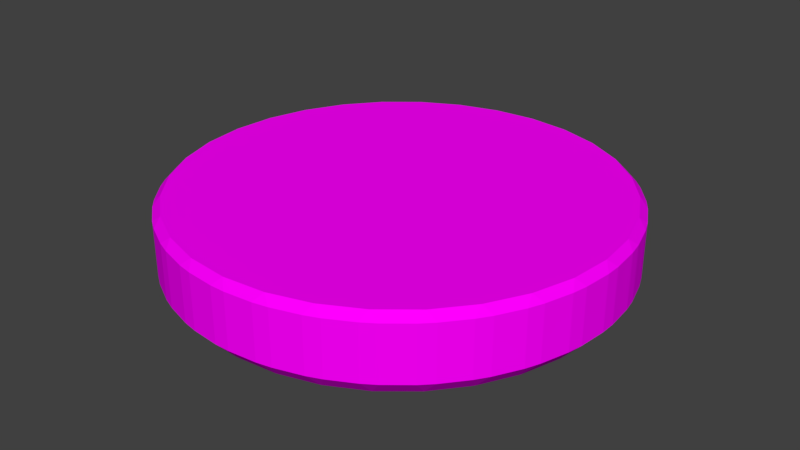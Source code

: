# Source: bottom_bun.blend  (saved by Blender 2.79.0; exported with 4.5.12 LTS)
import bpy
from mathutils import Matrix  # noqa: F401  (used for matrix-valued properties, if any)

bpy.ops.wm.read_factory_settings(use_empty=True)
scene = bpy.context.scene
scene.name = 'Scene'

# ---- collections
col_collection_1 = bpy.data.collections.new('Collection 1'); scene.collection.children.link(col_collection_1)

# ---- images (referenced by path relative to the original .blend; pixels are not part of the script)
import os
ASSET_DIR = os.environ.get("B2B_ASSET_DIR", "")  # directory of the original .blend (textures are referenced by path, not embedded)
HERE = os.path.dirname(os.path.abspath(__file__))  # packed textures are extracted next to this script under _unpacked/

def load_image(name, relpath, width, height, colorspace="sRGB"):
    """Load a texture the original file referenced (path relative to the .blend, or extracted next to this script)."""
    p = next((c for c in (os.path.join(HERE, relpath), os.path.join(ASSET_DIR, relpath)) if relpath and os.path.exists(c)), "")
    if p:
        img = bpy.data.images.load(p, check_existing=True)
        img.name = name
    else:  # same state as the original file: an image datablock whose file is absent (Cycles renders it pink)
        img = bpy.data.images.new(name, width, height)
        img.source = "FILE"
        img.filepath = "//" + (relpath or name)
    img.colorspace_settings.name = colorspace
    return img
img_bottom_bun_png = load_image('bottom_bun.png', 'bottom_bun.png', 1024, 1024, 'sRGB')

# ---- materials (node trees are filled in below, after node groups)
mat_material_001 = bpy.data.materials.new('Material.001')
mat_material_001.alpha_threshold = 0.0
mat_material_001.roughness = 0.5

# ---- material node trees
mat_material_001.use_nodes = True; mat_material_001.node_tree.nodes.clear()
_N = mat_material_001.node_tree.nodes; _L = mat_material_001.node_tree.links
n0 = _N.new('ShaderNodeOutputMaterial'); n0.name = 'Material Output'; n0.location = (300, 300)
n1 = _N.new('ShaderNodeBsdfDiffuse'); n1.name = 'Diffuse BSDF'; n1.location = (10, 300)
n2 = _N.new('ShaderNodeTexImage'); n2.name = 'Image Texture'; n2.location = (-180, 300)
n2.width = 140
n2.image = img_bottom_bun_png
_L.new(n1.outputs[0], n0.inputs[0])
_L.new(n2.outputs[0], n1.inputs[0])
n0.is_active_output = True

# ---- world
world_world = bpy.data.worlds.new('World'); scene.world = world_world
world_world.color = (0.05088, 0.05088, 0.05088)
world_world.use_sun_shadow = False
world_world.sun_shadow_jitter_overblur = 0.0
world_world.cycles.sampling_method = 'MANUAL'

# ---- meshes
me_cylinder = bpy.data.meshes.new('Cylinder')
me_cylinder.from_pydata([(-2.18e-08, 0.9285, -0.1784), (-0.03384, 0.9967, -0.1014), (0.03384, 0.9967, -0.1014), (-2.561e-08, 0.9658, 0.1784), (0.03384, 0.9967, 0.1444), (-0.03384, 0.9967, 0.1444), (0.1811, 0.9106, -0.1784), (0.1613, 0.9841, -0.1014), (0.2276, 0.9709, -0.1014), (0.1884, 0.9473, 0.1784), (0.2276, 0.9709, 0.1444), (0.1613, 0.9841, 0.1444), (0.3553, 0.8578, -0.1784), (0.3501, 0.9337, -0.1014), (0.4127, 0.9079, -0.1014), (0.3696, 0.8923, 0.1784), (0.4127, 0.9079, 0.1444), (0.3501, 0.9337, 0.1444), (0.5158, 0.772, -0.1784), (0.5256, 0.8475, -0.1014), (0.5819, 0.8099, -0.1014), (0.5366, 0.8031, 0.1784), (0.5819, 0.8099, 0.1444), (0.5256, 0.8475, 0.1444), (0.6565, 0.6565, -0.1784), (0.6808, 0.7287, -0.1014), (0.7287, 0.6808, -0.1014), (0.6829, 0.6829, 0.1784), (0.7287, 0.6808, 0.1444), (0.6808, 0.7287, 0.1444), (0.772, 0.5158, -0.1784), (0.8099, 0.5819, -0.1014), (0.8475, 0.5256, -0.1014), (0.8031, 0.5366, 0.1784), (0.8475, 0.5256, 0.1444), (0.8099, 0.5819, 0.1444), (0.8578, 0.3553, -0.1784), (0.9079, 0.4127, -0.1014), (0.9337, 0.3501, -0.1014), (0.8923, 0.3696, 0.1784), (0.9337, 0.3501, 0.1444), (0.9079, 0.4127, 0.1444), (0.9106, 0.1811, -0.1784), (0.9709, 0.2276, -0.1014), (0.9841, 0.1613, -0.1014), (0.9473, 0.1884, 0.1784), (0.9841, 0.1613, 0.1444), (0.9709, 0.2276, 0.1444), (0.9285, 7.341e-08, -0.1784), (0.9967, 0.03384, -0.1014), (0.9967, -0.03384, -0.1014), (0.9658, 6.496e-08, 0.1784), (0.9967, -0.03384, 0.1444), (0.9967, 0.03384, 0.1444), (0.9106, -0.1811, -0.1784), (0.9841, -0.1613, -0.1014), (0.9709, -0.2276, -0.1014), (0.9473, -0.1884, 0.1784), (0.9709, -0.2276, 0.1444), (0.9841, -0.1613, 0.1444), (0.8578, -0.3553, -0.1784), (0.9337, -0.3501, -0.1014), (0.9079, -0.4127, -0.1014), (0.8923, -0.3696, 0.1784), (0.9079, -0.4127, 0.1444), (0.9337, -0.3501, 0.1444), (0.772, -0.5158, -0.1784), (0.8475, -0.5256, -0.1014), (0.8099, -0.5819, -0.1014), (0.8031, -0.5366, 0.1784), (0.8099, -0.5819, 0.1444), (0.8475, -0.5256, 0.1444), (0.6565, -0.6565, -0.1784), (0.7287, -0.6808, -0.1014), (0.6808, -0.7287, -0.1014), (0.6829, -0.6829, 0.1784), (0.6808, -0.7287, 0.1444), (0.7287, -0.6808, 0.1444), (0.5158, -0.772, -0.1784), (0.5819, -0.8099, -0.1014), (0.5256, -0.8475, -0.1014), (0.5366, -0.8031, 0.1784), (0.5256, -0.8475, 0.1444), (0.5819, -0.8099, 0.1444), (0.3553, -0.8578, -0.1784), (0.4127, -0.9079, -0.1014), (0.3501, -0.9337, -0.1014), (0.3696, -0.8923, 0.1784), (0.3501, -0.9337, 0.1444), (0.4127, -0.9079, 0.1444), (0.1811, -0.9106, -0.1784), (0.2276, -0.9709, -0.1014), (0.1613, -0.9841, -0.1014), (0.1884, -0.9473, 0.1784), (0.1613, -0.9841, 0.1444), (0.2276, -0.9709, 0.1444), (-2.899e-07, -0.9285, -0.1784), (0.03384, -0.9967, -0.1014), (-0.03384, -0.9967, -0.1014), (-3.05e-07, -0.9658, 0.1784), (-0.03384, -0.9967, 0.1444), (0.03384, -0.9967, 0.1444), (-0.1811, -0.9106, -0.1784), (-0.1613, -0.9841, -0.1014), (-0.2276, -0.9709, -0.1014), (-0.1884, -0.9473, 0.1784), (-0.2276, -0.9709, 0.1444), (-0.1613, -0.9841, 0.1444), (-0.3553, -0.8578, -0.1784), (-0.3501, -0.9337, -0.1014), (-0.4127, -0.9079, -0.1014), (-0.3696, -0.8923, 0.1784), (-0.4127, -0.9079, 0.1444), (-0.3501, -0.9337, 0.1444), (-0.5158, -0.772, -0.1784), (-0.5256, -0.8475, -0.1014), (-0.5819, -0.8099, -0.1014), (-0.5366, -0.8031, 0.1784), (-0.5819, -0.8099, 0.1444), (-0.5256, -0.8475, 0.1444), (-0.6565, -0.6565, -0.1784), (-0.6808, -0.7287, -0.1014), (-0.7287, -0.6808, -0.1014), (-0.6829, -0.6829, 0.1784), (-0.7287, -0.6808, 0.1444), (-0.6808, -0.7287, 0.1444), (-0.772, -0.5158, -0.1784), (-0.8099, -0.5819, -0.1014), (-0.8475, -0.5256, -0.1014), (-0.8031, -0.5366, 0.1784), (-0.8475, -0.5256, 0.1444), (-0.8099, -0.5819, 0.1444), (-0.8578, -0.3553, -0.1784), (-0.9079, -0.4127, -0.1014), (-0.9337, -0.3501, -0.1014), (-0.8923, -0.3696, 0.1784), (-0.9337, -0.3501, 0.1444), (-0.9079, -0.4127, 0.1444), (-0.9106, -0.1811, -0.1784), (-0.9709, -0.2276, -0.1014), (-0.9841, -0.1613, -0.1014), (-0.9473, -0.1884, 0.1784), (-0.9841, -0.1613, 0.1444), (-0.9709, -0.2276, 0.1444), (-0.9285, 8.789e-07, -0.1784), (-0.9967, -0.03384, -0.1014), (-0.9967, 0.03384, -0.1014), (-0.9658, 9.032e-07, 0.1784), (-0.9967, 0.03384, 0.1444), (-0.9967, -0.03384, 0.1444), (-0.9106, 0.1811, -0.1784), (-0.9841, 0.1613, -0.1014), (-0.9709, 0.2276, -0.1014), (-0.9473, 0.1884, 0.1784), (-0.9709, 0.2276, 0.1444), (-0.9841, 0.1613, 0.1444), (-0.8578, 0.3553, -0.1784), (-0.9337, 0.3501, -0.1014), (-0.9079, 0.4127, -0.1014), (-0.8923, 0.3696, 0.1784), (-0.9079, 0.4127, 0.1444), (-0.9337, 0.3501, 0.1444), (-0.772, 0.5158, -0.1784), (-0.8475, 0.5256, -0.1014), (-0.8099, 0.5819, -0.1014), (-0.8031, 0.5366, 0.1784), (-0.8099, 0.5819, 0.1444), (-0.8475, 0.5256, 0.1444), (-0.6565, 0.6565, -0.1784), (-0.7287, 0.6808, -0.1014), (-0.6808, 0.7287, -0.1014), (-0.6829, 0.6829, 0.1784), (-0.6808, 0.7287, 0.1444), (-0.7287, 0.6808, 0.1444), (-0.5158, 0.772, -0.1784), (-0.5819, 0.8099, -0.1014), (-0.5256, 0.8475, -0.1014), (-0.5366, 0.8031, 0.1784), (-0.5256, 0.8475, 0.1444), (-0.5819, 0.8099, 0.1444), (-0.3553, 0.8578, -0.1784), (-0.4127, 0.9079, -0.1014), (-0.3501, 0.9337, -0.1014), (-0.3696, 0.8923, 0.1784), (-0.3501, 0.9337, 0.1444), (-0.4127, 0.9079, 0.1444), (-0.1811, 0.9106, -0.1784), (-0.2276, 0.9709, -0.1014), (-0.1613, 0.9841, -0.1014), (-0.1884, 0.9473, 0.1784), (-0.1613, 0.9841, 0.1444), (-0.2276, 0.9709, 0.1444)], [], [(188, 190, 5, 1), (14, 16, 23, 19), (20, 22, 29, 25), (26, 28, 35, 31), (32, 34, 41, 37), (38, 40, 47, 43), (44, 46, 53, 49), (50, 52, 59, 55), (56, 58, 65, 61), (62, 64, 71, 67), (68, 70, 77, 73), (74, 76, 83, 79), (80, 82, 89, 85), (86, 88, 95, 91), (92, 94, 101, 97), (98, 100, 107, 103), (104, 106, 113, 109), (110, 112, 119, 115), (116, 118, 125, 121), (122, 124, 131, 127), (128, 130, 137, 133), (134, 136, 143, 139), (140, 142, 149, 145), (146, 148, 155, 151), (152, 154, 161, 157), (158, 160, 167, 163), (164, 166, 173, 169), (170, 172, 179, 175), (176, 178, 185, 181), (182, 184, 191, 187), (8, 10, 17, 13), (9, 3, 189, 183, 177, 171, 165, 159, 153, 147, 141, 135, 129, 123, 117, 111, 105, 99, 93, 87, 81, 75, 69, 63, 57, 51, 45, 39, 33, 27, 21, 15), (2, 4, 11, 7), (0, 1, 2), (3, 4, 5), (6, 7, 8), (9, 10, 11), (12, 13, 14), (15, 16, 17), (18, 19, 20), (21, 22, 23), (24, 25, 26), (27, 28, 29), (30, 31, 32), (33, 34, 35), (36, 37, 38), (39, 40, 41), (42, 43, 44), (45, 46, 47), (48, 49, 50), (51, 52, 53), (54, 55, 56), (57, 58, 59), (60, 61, 62), (63, 64, 65), (66, 67, 68), (69, 70, 71), (72, 73, 74), (75, 76, 77), (78, 79, 80), (81, 82, 83), (84, 85, 86), (87, 88, 89), (90, 91, 92), (93, 94, 95), (96, 97, 98), (99, 100, 101), (102, 103, 104), (105, 106, 107), (108, 109, 110), (111, 112, 113), (114, 115, 116), (117, 118, 119), (120, 121, 122), (123, 124, 125), (126, 127, 128), (129, 130, 131), (132, 133, 134), (135, 136, 137), (138, 139, 140), (141, 142, 143), (144, 145, 146), (147, 148, 149), (150, 151, 152), (153, 154, 155), (156, 157, 158), (159, 160, 161), (162, 163, 164), (165, 166, 167), (168, 169, 170), (171, 172, 173), (174, 175, 176), (177, 178, 179), (180, 181, 182), (183, 184, 185), (186, 187, 188), (189, 190, 191), (2, 7, 6, 0), (11, 4, 3, 9), (1, 5, 4, 2), (10, 8, 7, 11), (8, 13, 12, 6), (17, 10, 9, 15), (16, 14, 13, 17), (14, 19, 18, 12), (23, 16, 15, 21), (22, 20, 19, 23), (20, 25, 24, 18), (29, 22, 21, 27), (28, 26, 25, 29), (26, 31, 30, 24), (35, 28, 27, 33), (34, 32, 31, 35), (32, 37, 36, 30), (41, 34, 33, 39), (40, 38, 37, 41), (38, 43, 42, 36), (47, 40, 39, 45), (46, 44, 43, 47), (44, 49, 48, 42), (53, 46, 45, 51), (52, 50, 49, 53), (50, 55, 54, 48), (59, 52, 51, 57), (58, 56, 55, 59), (56, 61, 60, 54), (65, 58, 57, 63), (64, 62, 61, 65), (62, 67, 66, 60), (71, 64, 63, 69), (70, 68, 67, 71), (68, 73, 72, 66), (77, 70, 69, 75), (76, 74, 73, 77), (74, 79, 78, 72), (83, 76, 75, 81), (82, 80, 79, 83), (80, 85, 84, 78), (89, 82, 81, 87), (88, 86, 85, 89), (86, 91, 90, 84), (95, 88, 87, 93), (94, 92, 91, 95), (92, 97, 96, 90), (101, 94, 93, 99), (100, 98, 97, 101), (98, 103, 102, 96), (107, 100, 99, 105), (106, 104, 103, 107), (104, 109, 108, 102), (113, 106, 105, 111), (112, 110, 109, 113), (110, 115, 114, 108), (119, 112, 111, 117), (118, 116, 115, 119), (116, 121, 120, 114), (125, 118, 117, 123), (124, 122, 121, 125), (122, 127, 126, 120), (131, 124, 123, 129), (130, 128, 127, 131), (128, 133, 132, 126), (137, 130, 129, 135), (136, 134, 133, 137), (134, 139, 138, 132), (143, 136, 135, 141), (142, 140, 139, 143), (140, 145, 144, 138), (149, 142, 141, 147), (148, 146, 145, 149), (146, 151, 150, 144), (155, 148, 147, 153), (154, 152, 151, 155), (152, 157, 156, 150), (161, 154, 153, 159), (160, 158, 157, 161), (158, 163, 162, 156), (167, 160, 159, 165), (166, 164, 163, 167), (164, 169, 168, 162), (173, 166, 165, 171), (172, 170, 169, 173), (170, 175, 174, 168), (179, 172, 171, 177), (178, 176, 175, 179), (176, 181, 180, 174), (185, 178, 177, 183), (184, 182, 181, 185), (182, 187, 186, 180), (191, 184, 183, 189), (190, 188, 187, 191), (188, 1, 0, 186), (5, 190, 189, 3), (0, 6, 12, 18, 24, 30, 36, 42, 48, 54, 60, 66, 72, 78, 84, 90, 96, 102, 108, 114, 120, 126, 132, 138, 144, 150, 156, 162, 168, 174, 180, 186)])
_uv = me_cylinder.uv_layers.new(name='UVMap')
_uv.uv.foreach_set('vector', [0.7844, 0.913, 0.7844, 0.8287, 0.8183, 0.8287, 0.8183, 0.913, 0.9339, 0.913, 0.9339, 0.8287, 0.9621, 0.8287, 0.9621, 0.913, 0.976, 0.913, 0.976, 0.8287, 1.0, 0.8287, 1.0, 0.913, 0.9873, 0.6599, 0.9873, 0.7443, 0.9611, 0.7443, 0.9611, 0.6599, 0.9461, 0.6599, 0.9461, 0.7443, 0.9162, 0.7443, 0.9162, 0.6599, 0.8996, 0.6599, 0.8996, 0.7443, 0.8671, 0.7443, 0.8671, 0.6599, 0.8495, 0.6599, 0.8495, 0.7443, 0.8157, 0.7443, 0.8157, 0.6599, 0.7978, 0.6599, 0.7978, 0.7443, 0.764, 0.7443, 0.764, 0.6599, 0.7464, 0.6599, 0.7464, 0.7443, 0.7139, 0.7443, 0.7139, 0.6599, 0.6973, 0.6599, 0.6973, 0.7443, 0.6673, 0.7443, 0.6673, 0.6599, 0.6524, 0.6599, 0.6524, 0.7443, 0.6262, 0.7443, 0.6262, 0.6599, 0.2656, 0.8287, 0.2656, 0.7443, 0.2918, 0.7443, 0.2918, 0.8287, 0.3067, 0.8287, 0.3067, 0.7443, 0.3367, 0.7443, 0.3367, 0.8287, 0.3533, 0.8287, 0.3533, 0.7443, 0.3858, 0.7443, 0.3858, 0.8287, 0.4034, 0.8287, 0.4034, 0.7443, 0.4372, 0.7443, 0.4372, 0.8287, 0.4551, 0.8287, 0.4551, 0.7443, 0.4889, 0.7443, 0.4889, 0.8287, 0.5065, 0.8287, 0.5065, 0.7443, 0.539, 0.7443, 0.539, 0.8287, 0.5556, 0.8287, 0.5556, 0.7443, 0.5855, 0.7443, 0.5855, 0.8287, 0.6005, 0.8287, 0.6005, 0.7443, 0.6267, 0.7443, 0.6267, 0.8287, 0.9861, 0.7443, 0.9861, 0.8287, 0.9579, 0.8287, 0.9579, 0.7443, 0.9421, 0.7443, 0.9421, 0.8287, 0.9107, 0.8287, 0.9107, 0.7443, 0.8935, 0.7443, 0.8935, 0.8287, 0.8602, 0.8287, 0.8602, 0.7443, 0.8423, 0.7443, 0.8423, 0.8287, 0.8084, 0.8287, 0.8084, 0.7443, 0.7905, 0.7443, 0.7905, 0.8287, 0.7572, 0.8287, 0.7572, 0.7443, 0.74, 0.7443, 0.74, 0.8287, 0.7087, 0.8287, 0.7087, 0.7443, 0.6928, 0.7443, 0.6928, 0.8287, 0.6646, 0.8287, 0.6646, 0.7443, 0.6507, 0.7443, 0.6507, 0.8287, 0.6267, 0.8287, 0.6267, 0.7443, 0.6406, 0.913, 0.6406, 0.8287, 0.6688, 0.8287, 0.6688, 0.913, 0.6847, 0.913, 0.6847, 0.8287, 0.716, 0.8287, 0.716, 0.913, 0.7332, 0.913, 0.7332, 0.8287, 0.7665, 0.8287, 0.7665, 0.913, 0.8867, 0.913, 0.8867, 0.8287, 0.918, 0.8287, 0.918, 0.913, 0.8073, 0.5957, 0.7661, 0.6063, 0.724, 0.6063, 0.6828, 0.5957, 0.6439, 0.5749, 0.609, 0.5446, 0.5792, 0.5061, 0.5559, 0.4609, 0.5398, 0.4106, 0.5316, 0.3572, 0.5316, 0.3027, 0.5398, 0.2494, 0.5559, 0.1991, 0.5792, 0.1538, 0.609, 0.1153, 0.6439, 0.08507, 0.6828, 0.06423, 0.724, 0.05361, 0.7661, 0.05361, 0.8073, 0.06423, 0.8462, 0.08507, 0.8812, 0.1153, 0.9109, 0.1538, 0.9343, 0.1991, 0.9504, 0.2494, 0.9586, 0.3027, 0.9586, 0.3572, 0.9504, 0.4106, 0.9343, 0.4609, 0.9109, 0.5061, 0.8812, 0.5446, 0.8462, 0.5749, 0.8362, 0.913, 0.8362, 0.8287, 0.8695, 0.8287, 0.8695, 0.913, 0.9388, 1.0, 0.9317, 0.9736, 0.9495, 0.9736, 0.3171, 0.7237, 0.3039, 0.7237, 0.317, 0.708, 0.9862, 1.0, 0.9828, 0.9736, 1.0, 0.9736, 0.3039, 0.9365, 0.2897, 0.9365, 0.3029, 0.9224, 0.8118, 0.9497, 0.798, 0.9306, 0.8152, 0.9239, 0.5803, 0.8882, 0.5741, 0.8747, 0.5913, 0.8814, 0.8592, 0.9375, 0.8485, 0.9153, 0.8663, 0.913, 0.5311, 0.8755, 0.5229, 0.8638, 0.5408, 0.8661, 0.9074, 0.9375, 0.9003, 0.913, 0.9181, 0.9153, 0.4809, 0.8755, 0.4711, 0.8661, 0.489, 0.8638, 0.9548, 0.9497, 0.9515, 0.9239, 0.9686, 0.9306, 0.4316, 0.8882, 0.4206, 0.8814, 0.4378, 0.8747, 0.6115, 0.8374, 0.6267, 0.8638, 0.6101, 0.8638, 0.2757, 0.7044, 0.2757, 0.691, 0.2901, 0.7016, 0.5653, 0.8374, 0.5776, 0.8638, 0.56, 0.8638, 0.3275, 0.905, 0.3347, 0.9167, 0.3171, 0.9167, 0.5173, 0.8374, 0.5262, 0.8638, 0.5083, 0.8638, 0.3171, 0.7059, 0.3172, 0.6895, 0.3299, 0.7059, 0.4692, 0.8374, 0.4745, 0.8638, 0.4569, 0.8638, 0.2901, 0.6895, 0.3039, 0.6902, 0.2901, 0.7044, 0.423, 0.8374, 0.4244, 0.8638, 0.4078, 0.8638, 0.2787, 0.7088, 0.2901, 0.7205, 0.2735, 0.7205, 0.3828, 0.9426, 0.3705, 0.9219, 0.3881, 0.9173, 0.477, 0.9777, 0.4698, 0.965, 0.4874, 0.9695, 0.4309, 0.9364, 0.4219, 0.913, 0.4398, 0.913, 0.4271, 0.9713, 0.4181, 0.9607, 0.436, 0.9607, 0.4789, 0.9426, 0.4736, 0.9173, 0.4912, 0.9219, 0.3771, 0.9777, 0.3667, 0.9695, 0.3843, 0.965, 0.7514, 0.9623, 0.7666, 0.9887, 0.75, 0.9887, 0.2757, 0.9068, 0.2757, 0.8933, 0.2901, 0.904, 0.7052, 0.9623, 0.7175, 0.9887, 0.6999, 0.9887, 0.2901, 0.7237, 0.2906, 0.7088, 0.3039, 0.7237, 0.6572, 0.9623, 0.6661, 0.9887, 0.6482, 0.9887, 0.3171, 0.7245, 0.3172, 0.708, 0.3299, 0.7245, 0.6091, 0.9623, 0.6144, 0.9887, 0.5968, 0.9887, 0.3039, 0.9083, 0.2901, 0.9083, 0.3034, 0.8933, 0.5629, 0.9623, 0.5643, 0.9887, 0.5477, 0.9887, 0.3233, 0.9284, 0.3347, 0.94, 0.3181, 0.94, 0.332, 0.6833, 0.3231, 0.6599, 0.341, 0.6599, 0.4531, 0.731, 0.4442, 0.7205, 0.4621, 0.7205, 0.2891, 0.8933, 0.2768, 0.8726, 0.2944, 0.8681, 0.5135, 0.7205, 0.5207, 0.7331, 0.5031, 0.7286, 0.3372, 0.8872, 0.3282, 0.8638, 0.3461, 0.8638, 0.5635, 0.7268, 0.5725, 0.7374, 0.5545, 0.7374, 0.394, 0.8374, 0.4078, 0.8638, 0.3906, 0.8638, 0.2885, 0.7399, 0.2895, 0.7257, 0.3027, 0.7399, 0.3466, 0.8374, 0.3573, 0.8638, 0.3395, 0.8638, 0.2453, 0.8134, 0.2454, 0.7976, 0.2585, 0.8134, 0.2984, 0.8374, 0.3055, 0.8638, 0.2877, 0.8638, 0.3039, 0.6895, 0.3171, 0.6897, 0.3039, 0.7052, 0.251, 0.8374, 0.2543, 0.8638, 0.2372, 0.8638, 0.3039, 0.9224, 0.2897, 0.9224, 0.3029, 0.9083, 0.4253, 0.6966, 0.4115, 0.6775, 0.4286, 0.6708, 0.7202, 0.9374, 0.714, 0.9239, 0.7312, 0.9306, 0.4726, 0.6844, 0.4619, 0.6622, 0.4798, 0.6599, 0.671, 0.9247, 0.6628, 0.913, 0.6807, 0.9153, 0.5209, 0.6844, 0.5138, 0.6599, 0.5316, 0.6622, 0.6207, 0.9247, 0.611, 0.9153, 0.6289, 0.913, 0.5683, 0.6966, 0.5649, 0.6708, 0.5821, 0.6775, 0.5715, 0.9374, 0.5605, 0.9306, 0.5777, 0.9239, 0.8432, 1.0, 0.8294, 0.9736, 0.8465, 0.9736, 0.3285, 0.9167, 0.3347, 0.9284, 0.3176, 0.9284, 0.8905, 1.0, 0.8798, 0.9736, 0.8977, 0.9736, 0.3034, 0.8406, 0.3116, 0.8523, 0.2937, 0.8523, 0.9495, 0.9736, 0.9828, 0.9736, 0.9862, 1.0, 0.9388, 1.0, 0.448, 0.6344, 0.482, 0.6344, 0.4901, 0.6461, 0.4399, 0.6461, 0.8183, 0.913, 0.8183, 0.8287, 0.8362, 0.8287, 0.8362, 0.913, 0.8867, 0.8287, 0.8867, 0.913, 0.8695, 0.913, 0.8695, 0.8287, 0.7666, 0.9474, 0.798, 0.9306, 0.8118, 0.9497, 0.7672, 0.9736, 0.5913, 0.8814, 0.6227, 0.8982, 0.6267, 0.913, 0.5803, 0.8882, 0.9339, 0.8287, 0.9339, 0.913, 0.918, 0.913, 0.918, 0.8287, 0.8152, 0.9239, 0.8485, 0.9153, 0.8592, 0.9375, 0.8118, 0.9497, 0.5408, 0.8661, 0.5741, 0.8747, 0.5803, 0.8882, 0.5311, 0.8755, 0.976, 0.8287, 0.976, 0.913, 0.9621, 0.913, 0.9621, 0.8287, 0.8663, 0.913, 0.9003, 0.913, 0.9074, 0.9375, 0.8592, 0.9375, 0.489, 0.8638, 0.5229, 0.8638, 0.5311, 0.8755, 0.4809, 0.8755, 0.9873, 0.7443, 0.9873, 0.6599, 1.0, 0.6599, 1.0, 0.7443, 0.9181, 0.9153, 0.9515, 0.9239, 0.9548, 0.9497, 0.9074, 0.9375, 0.4378, 0.8747, 0.4711, 0.8661, 0.4809, 0.8755, 0.4316, 0.8882, 0.9461, 0.7443, 0.9461, 0.6599, 0.9611, 0.6599, 0.9611, 0.7443, 0.9686, 0.9306, 1.0, 0.9474, 0.9994, 0.9736, 0.9548, 0.9497, 0.3893, 0.8982, 0.4206, 0.8814, 0.4316, 0.8882, 0.3852, 0.913, 0.8996, 0.7443, 0.8996, 0.6599, 0.9162, 0.6599, 0.9162, 0.7443, 0.6101, 0.8638, 0.5776, 0.8638, 0.5653, 0.8374, 0.6115, 0.8374, 0.482, 0.6577, 0.448, 0.6577, 0.4399, 0.6461, 0.4901, 0.6461, 0.8495, 0.7443, 0.8495, 0.6599, 0.8671, 0.6599, 0.8671, 0.7443, 0.56, 0.8638, 0.5262, 0.8638, 0.5173, 0.8374, 0.5653, 0.8374, 0.338, 0.6895, 0.3719, 0.6895, 0.3801, 0.7011, 0.3299, 0.7011, 0.7978, 0.7443, 0.7978, 0.6599, 0.8157, 0.6599, 0.8157, 0.7443, 0.5083, 0.8638, 0.4745, 0.8638, 0.4692, 0.8374, 0.5173, 0.8374, 0.3476, 0.6344, 0.3816, 0.6344, 0.3897, 0.6461, 0.3395, 0.6461, 0.7464, 0.7443, 0.7464, 0.6599, 0.764, 0.6599, 0.764, 0.7443, 0.4569, 0.8638, 0.4244, 0.8638, 0.423, 0.8374, 0.4692, 0.8374, 0.338, 0.7128, 0.3719, 0.7128, 0.3801, 0.7245, 0.3299, 0.7245, 0.6973, 0.7443, 0.6973, 0.6599, 0.7139, 0.6599, 0.7139, 0.7443, 0.338, 0.9346, 0.3705, 0.9219, 0.3828, 0.9426, 0.3366, 0.9607, 0.4874, 0.9695, 0.5199, 0.9823, 0.5251, 0.9965, 0.477, 0.9777, 0.6524, 0.7443, 0.6524, 0.6599, 0.6673, 0.6599, 0.6673, 0.7443, 0.3881, 0.9173, 0.4219, 0.913, 0.4309, 0.9364, 0.3828, 0.9426, 0.436, 0.9607, 0.4698, 0.965, 0.477, 0.9777, 0.4271, 0.9713, 0.6135, 0.7443, 0.6135, 0.6599, 0.6262, 0.6599, 0.6262, 0.7443, 0.4398, 0.913, 0.4736, 0.9173, 0.4789, 0.9426, 0.4309, 0.9364, 0.3843, 0.965, 0.4181, 0.9607, 0.4271, 0.9713, 0.3771, 0.9777, 0.3067, 0.7443, 0.3067, 0.8287, 0.2918, 0.8287, 0.2918, 0.7443, 0.4912, 0.9219, 0.5237, 0.9346, 0.5251, 0.9607, 0.4789, 0.9426, 0.3342, 0.9823, 0.3667, 0.9695, 0.3771, 0.9777, 0.329, 0.9965, 0.3533, 0.7443, 0.3533, 0.8287, 0.3367, 0.8287, 0.3367, 0.7443, 0.75, 0.9887, 0.7175, 0.9887, 0.7052, 0.9623, 0.7514, 0.9623, 0.338, 0.7011, 0.3719, 0.7011, 0.3801, 0.7128, 0.3299, 0.7128, 0.4034, 0.7443, 0.4034, 0.8287, 0.3858, 0.8287, 0.3858, 0.7443, 0.6999, 0.9887, 0.6661, 0.9887, 0.6572, 0.9623, 0.7052, 0.9623, 0.3611, 0.7257, 0.395, 0.7257, 0.4032, 0.7374, 0.353, 0.7374, 0.4551, 0.7443, 0.4551, 0.8287, 0.4372, 0.8287, 0.4372, 0.7443, 0.6482, 0.9887, 0.6144, 0.9887, 0.6091, 0.9623, 0.6572, 0.9623, 0.4318, 0.6577, 0.3978, 0.6577, 0.3897, 0.6461, 0.4399, 0.6461, 0.5065, 0.7443, 0.5065, 0.8287, 0.4889, 0.8287, 0.4889, 0.7443, 0.5968, 0.9887, 0.5643, 0.9887, 0.5629, 0.9623, 0.6091, 0.9623, 0.3431, 0.8933, 0.3771, 0.8933, 0.3852, 0.905, 0.335, 0.905, 0.5556, 0.7443, 0.5556, 0.8287, 0.539, 0.8287, 0.539, 0.7443, 0.2893, 0.6642, 0.3231, 0.6599, 0.332, 0.6833, 0.284, 0.6895, 0.4621, 0.7205, 0.4959, 0.7248, 0.5031, 0.7374, 0.4531, 0.731, 0.6005, 0.7443, 0.6005, 0.8287, 0.5855, 0.8287, 0.5855, 0.7443, 0.341, 0.6599, 0.3748, 0.6642, 0.3801, 0.6895, 0.332, 0.6833, 0.4104, 0.7248, 0.4442, 0.7205, 0.4531, 0.731, 0.4032, 0.7374, 0.9861, 0.8287, 0.9861, 0.7443, 1.0, 0.7443, 1.0, 0.8287, 0.2944, 0.8681, 0.3282, 0.8638, 0.3372, 0.8872, 0.2891, 0.8933, 0.5545, 0.7374, 0.5207, 0.7331, 0.5135, 0.7205, 0.5635, 0.7268, 0.9421, 0.8287, 0.9421, 0.7443, 0.9579, 0.7443, 0.9579, 0.8287, 0.3461, 0.8638, 0.3799, 0.8681, 0.3852, 0.8933, 0.3372, 0.8872, 0.6063, 0.7331, 0.5725, 0.7374, 0.5635, 0.7268, 0.6135, 0.7205, 0.8935, 0.8287, 0.8935, 0.7443, 0.9107, 0.7443, 0.9107, 0.8287, 0.3906, 0.8638, 0.3573, 0.8638, 0.3466, 0.8374, 0.394, 0.8374, 0.3109, 0.7257, 0.3448, 0.7257, 0.353, 0.7374, 0.3027, 0.7374, 0.8423, 0.8287, 0.8423, 0.7443, 0.8602, 0.7443, 0.8602, 0.8287, 0.3395, 0.8638, 0.3055, 0.8638, 0.2984, 0.8374, 0.3466, 0.8374, 0.4318, 0.6461, 0.3978, 0.6461, 0.3897, 0.6344, 0.4399, 0.6344, 0.7905, 0.8287, 0.7905, 0.7443, 0.8084, 0.7443, 0.8084, 0.8287, 0.2877, 0.8638, 0.2543, 0.8638, 0.251, 0.8374, 0.2984, 0.8374, 0.3476, 0.6461, 0.3816, 0.6461, 0.3897, 0.6577, 0.3395, 0.6577, 0.74, 0.8287, 0.74, 0.7443, 0.7572, 0.7443, 0.7572, 0.8287, 0.3801, 0.6943, 0.4115, 0.6775, 0.4253, 0.6966, 0.3807, 0.7205, 0.7312, 0.9306, 0.7625, 0.9474, 0.7666, 0.9623, 0.7202, 0.9374, 0.6928, 0.8287, 0.6928, 0.7443, 0.7087, 0.7443, 0.7087, 0.8287, 0.4286, 0.6708, 0.4619, 0.6622, 0.4726, 0.6844, 0.4253, 0.6966, 0.6807, 0.9153, 0.714, 0.9239, 0.7202, 0.9374, 0.671, 0.9247, 0.6507, 0.8287, 0.6507, 0.7443, 0.6646, 0.7443, 0.6646, 0.8287, 0.4798, 0.6599, 0.5138, 0.6599, 0.5209, 0.6844, 0.4726, 0.6844, 0.6289, 0.913, 0.6628, 0.913, 0.671, 0.9247, 0.6207, 0.9247, 0.6406, 0.8287, 0.6406, 0.913, 0.6267, 0.913, 0.6267, 0.8287, 0.5316, 0.6622, 0.5649, 0.6708, 0.5683, 0.6966, 0.5209, 0.6844, 0.5777, 0.9239, 0.611, 0.9153, 0.6207, 0.9247, 0.5715, 0.9374, 0.6847, 0.8287, 0.6847, 0.913, 0.6688, 0.913, 0.6688, 0.8287, 0.5821, 0.6775, 0.6135, 0.6943, 0.6129, 0.7205, 0.5683, 0.6966, 0.5292, 0.9474, 0.5605, 0.9306, 0.5715, 0.9374, 0.5251, 0.9623, 0.7332, 0.8287, 0.7332, 0.913, 0.716, 0.913, 0.716, 0.8287, 0.8465, 0.9736, 0.8798, 0.9736, 0.8905, 1.0, 0.8432, 1.0, 0.3314, 0.6461, 0.2974, 0.6461, 0.2893, 0.6344, 0.3395, 0.6344, 0.7844, 0.8287, 0.7844, 0.913, 0.7665, 0.913, 0.7665, 0.8287, 0.8977, 0.9736, 0.9317, 0.9736, 0.9388, 1.0, 0.8905, 1.0, 0.2974, 0.6461, 0.3314, 0.6461, 0.3395, 0.6577, 0.2893, 0.6577, 0.04872, 0.8521, 0.04091, 0.8158, 0.04237, 0.7791, 0.05305, 0.7436, 0.07254, 0.7105, 0.1001, 0.6811, 0.1346, 0.6565, 0.1749, 0.6377, 0.2192, 0.6255, 0.266, 0.6202, 0.3134, 0.6221, 0.3596, 0.6311, 0.4028, 0.6468, 0.4414, 0.6688, 0.4739, 0.696, 0.499, 0.7275, 0.5158, 0.7621, 0.5236, 0.7983, 0.5222, 0.835, 0.5115, 0.8705, 0.492, 0.9036, 0.4645, 0.933, 0.4299, 0.9576, 0.3897, 0.9764, 0.3453, 0.9886, 0.2986, 0.9939, 0.2512, 0.992, 0.2049, 0.983, 0.1617, 0.9673, 0.1231, 0.9453, 0.09063, 0.9181, 0.06551, 0.8866])
me_cylinder.materials.append(mat_material_001)
me_cylinder.use_remesh_preserve_volume = False
me_cylinder.use_remesh_preserve_attributes = False
me_cylinder.use_mirror_vertex_groups = False
me_cylinder.update()

# ---- objects
ob_cylinder = bpy.data.objects.new('Cylinder', me_cylinder)

# ---- transforms, parenting, visibility, modifiers, constraints
ob_cylinder.location = (0.0, 0.0, 0.0)
ob_cylinder.lineart.crease_threshold = 0.0

# ---- collection membership
col_collection_1.objects.link(ob_cylinder)

# ---- scene / render settings (as saved in the file)
scene.frame_start = 1; scene.frame_end = 250; scene.frame_set(1)
scene.render.engine = 'CYCLES'
scene.render.resolution_percentage = 50
scene.render.dither_intensity = 0.0
scene.cycles.use_denoising = False
scene.cycles.samples = 128
scene.cycles.sampling_pattern = 'TABULATED_SOBOL'
scene.cycles.use_adaptive_sampling = False
scene.cycles.use_light_tree = False
scene.cycles.blur_glossy = 0.0
scene.cycles.sample_clamp_indirect = 0.0
scene.view_settings.view_transform = 'Standard'
bpy.context.view_layer.update()

# ---- added for rendering (the .blend has no active camera and no usable light): camera, sun
cam_auto = bpy.data.cameras.new('AutoCamera')
cam_auto.lens = 50.0
cam_auto.sensor_width = 36.0
cam_auto.clip_end = 1000.0
ob_auto_camera = bpy.data.objects.new('AutoCamera', cam_auto)
scene.collection.objects.link(ob_auto_camera)
ob_auto_camera.location = (2.62901, -3.15482, 2.10321)
ob_auto_camera.rotation_euler = (1.09748, -7.21219e-08, 0.694738)
scene.camera = ob_auto_camera
light_auto_sun = bpy.data.lights.new('AutoSun', 'SUN')
light_auto_sun.energy = 3.0
light_auto_sun.angle = 0.0523599
ob_auto_sun = bpy.data.objects.new('AutoSun', light_auto_sun)
scene.collection.objects.link(ob_auto_sun)
ob_auto_sun.rotation_euler = (0.872665, 0.174533, 0.523599)
bpy.context.view_layer.update()
